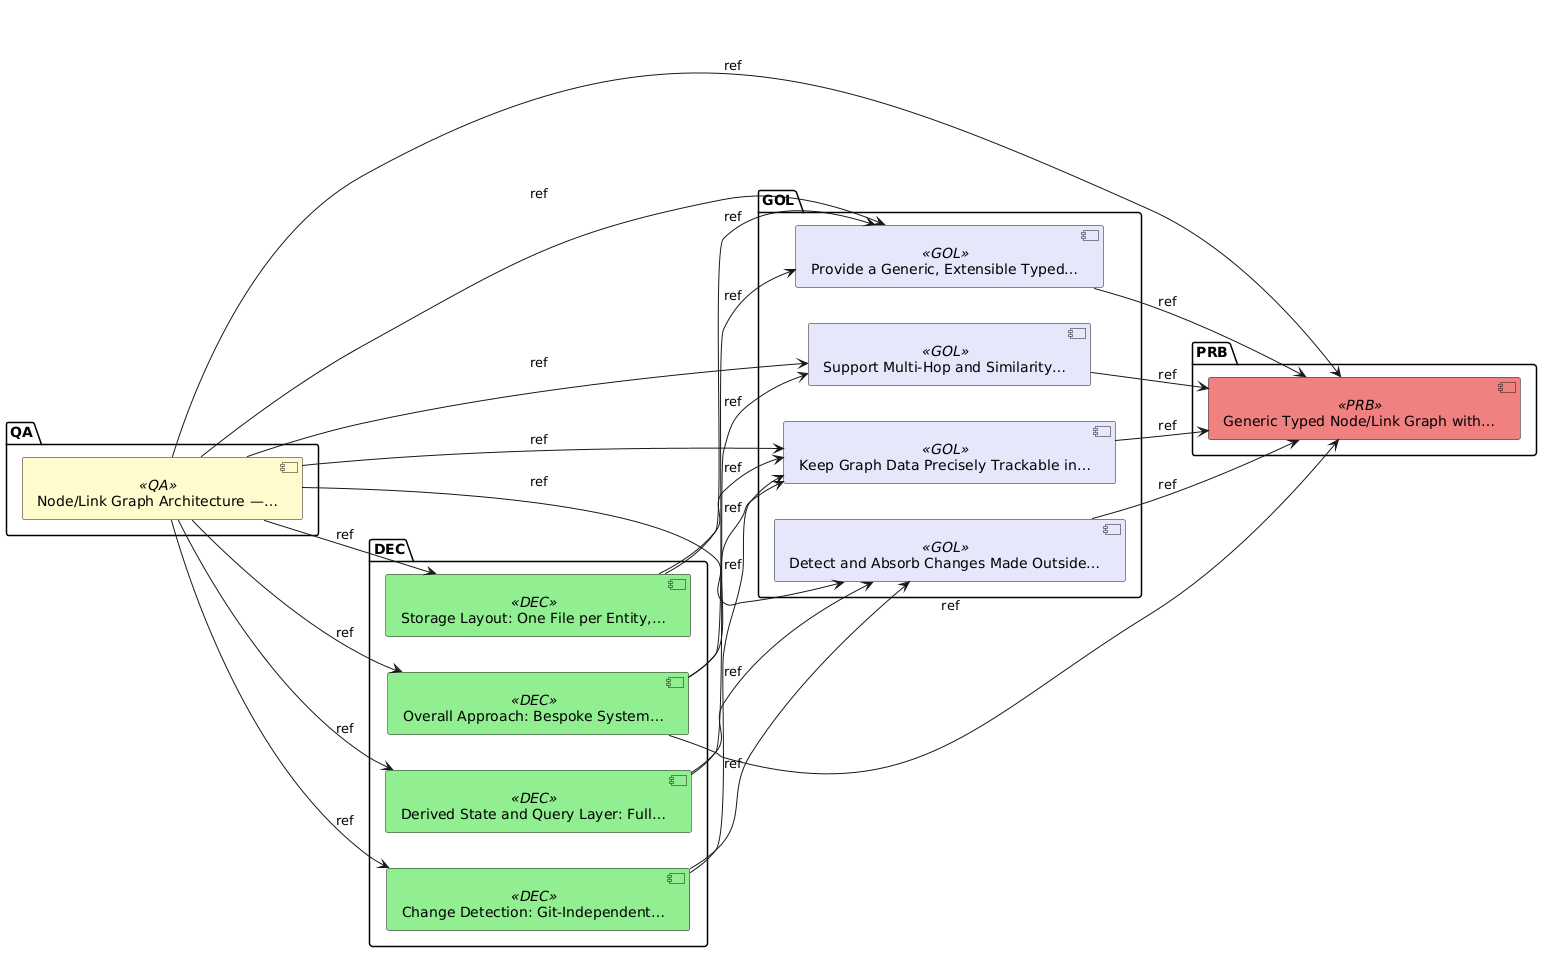

The diagram above was rendered by PlantUML. Its source (embedded in the PNG):
@startuml
skinparam component {
  backgroundColor<<ADR>> LightYellow
  backgroundColor<<REQ>> LightBlue
  backgroundColor<<UC>> Pink
  backgroundColor<<TSK>> Honeydew
  backgroundColor<<QA>> LemonChiffon
  backgroundColor<<PRB>> LightCoral
  backgroundColor<<GOL>> Lavender
  backgroundColor<<RSK>> Orange
  backgroundColor<<DEC>> LightGreen
  backgroundColor<<SOP>> PowderBlue
  backgroundColor<<FEAT>> PaleTurquoise
  backgroundColor<<VCR>> Khaki
  backgroundColor<<SYSRS>> Thistle
  backgroundColor<<UNRESOLVED>> DarkRed
}

left to right direction

package "QA" {
component "Node/Link Graph Architecture —…" as [QA-797b22c3-dd5d-4a66-ac74-64a1f1ce36ee] <<QA>>

}

package "PRB" {
component "Generic Typed Node/Link Graph with…" as [PRB-e1dd6083-cbd6-42da-a285-bf9e80c21d5a] <<PRB>>

}

package "GOL" {
    
component "Detect and Absorb Changes Made Outside…" as [GOL-0503a9d2-0a80-4369-a295-ed978e3e4bef] <<GOL>>
component "Keep Graph Data Precisely Trackable in…" as [GOL-1585066f-9fc7-44bb-a3be-3c5e6cf91cde] <<GOL>>
component "Provide a Generic, Extensible Typed…" as [GOL-86b457d9-58b0-4c9c-8c53-cf7849a72e75] <<GOL>>
component "Support Multi-Hop and Similarity…" as [GOL-a72b270f-2caf-4654-bf72-9dfa750f26ea] <<GOL>>
}

package "DEC" {

component "Overall Approach: Bespoke System…" as [DEC-2c4a32c5-c9a7-4ad7-8740-53288b3ff15b] <<DEC>>
component "Change Detection: Git-Independent…" as [DEC-3cccd4cb-f488-4a6f-8005-f38d2b5e92ef] <<DEC>>
component "Derived State and Query Layer: Full…" as [DEC-4a3b078a-852c-4a4e-87b5-816e17dd0a44] <<DEC>>
component "Storage Layout: One File per Entity,…" as [DEC-a6235507-22fa-4aed-a45e-d9707c0f13bd] <<DEC>>
}

[DEC-2c4a32c5-c9a7-4ad7-8740-53288b3ff15b] --> [GOL-1585066f-9fc7-44bb-a3be-3c5e6cf91cde] : ref
[DEC-2c4a32c5-c9a7-4ad7-8740-53288b3ff15b] --> [GOL-86b457d9-58b0-4c9c-8c53-cf7849a72e75] : ref
[DEC-2c4a32c5-c9a7-4ad7-8740-53288b3ff15b] --> [PRB-e1dd6083-cbd6-42da-a285-bf9e80c21d5a] : ref
[DEC-3cccd4cb-f488-4a6f-8005-f38d2b5e92ef] --> [GOL-0503a9d2-0a80-4369-a295-ed978e3e4bef] : ref
[DEC-3cccd4cb-f488-4a6f-8005-f38d2b5e92ef] --> [GOL-1585066f-9fc7-44bb-a3be-3c5e6cf91cde] : ref
[DEC-4a3b078a-852c-4a4e-87b5-816e17dd0a44] --> [GOL-0503a9d2-0a80-4369-a295-ed978e3e4bef] : ref
[DEC-4a3b078a-852c-4a4e-87b5-816e17dd0a44] --> [GOL-a72b270f-2caf-4654-bf72-9dfa750f26ea] : ref
[DEC-a6235507-22fa-4aed-a45e-d9707c0f13bd] --> [GOL-1585066f-9fc7-44bb-a3be-3c5e6cf91cde] : ref
[DEC-a6235507-22fa-4aed-a45e-d9707c0f13bd] --> [GOL-86b457d9-58b0-4c9c-8c53-cf7849a72e75] : ref
[GOL-0503a9d2-0a80-4369-a295-ed978e3e4bef] --> [PRB-e1dd6083-cbd6-42da-a285-bf9e80c21d5a] : ref
[GOL-1585066f-9fc7-44bb-a3be-3c5e6cf91cde] --> [PRB-e1dd6083-cbd6-42da-a285-bf9e80c21d5a] : ref
[GOL-86b457d9-58b0-4c9c-8c53-cf7849a72e75] --> [PRB-e1dd6083-cbd6-42da-a285-bf9e80c21d5a] : ref
[GOL-a72b270f-2caf-4654-bf72-9dfa750f26ea] --> [PRB-e1dd6083-cbd6-42da-a285-bf9e80c21d5a] : ref
[QA-797b22c3-dd5d-4a66-ac74-64a1f1ce36ee] --> [DEC-2c4a32c5-c9a7-4ad7-8740-53288b3ff15b] : ref
[QA-797b22c3-dd5d-4a66-ac74-64a1f1ce36ee] --> [DEC-3cccd4cb-f488-4a6f-8005-f38d2b5e92ef] : ref
[QA-797b22c3-dd5d-4a66-ac74-64a1f1ce36ee] --> [DEC-4a3b078a-852c-4a4e-87b5-816e17dd0a44] : ref
[QA-797b22c3-dd5d-4a66-ac74-64a1f1ce36ee] --> [DEC-a6235507-22fa-4aed-a45e-d9707c0f13bd] : ref
[QA-797b22c3-dd5d-4a66-ac74-64a1f1ce36ee] --> [GOL-0503a9d2-0a80-4369-a295-ed978e3e4bef] : ref
[QA-797b22c3-dd5d-4a66-ac74-64a1f1ce36ee] --> [GOL-1585066f-9fc7-44bb-a3be-3c5e6cf91cde] : ref
[QA-797b22c3-dd5d-4a66-ac74-64a1f1ce36ee] --> [GOL-86b457d9-58b0-4c9c-8c53-cf7849a72e75] : ref
[QA-797b22c3-dd5d-4a66-ac74-64a1f1ce36ee] --> [GOL-a72b270f-2caf-4654-bf72-9dfa750f26ea] : ref
[QA-797b22c3-dd5d-4a66-ac74-64a1f1ce36ee] --> [PRB-e1dd6083-cbd6-42da-a285-bf9e80c21d5a] : ref
@enduml